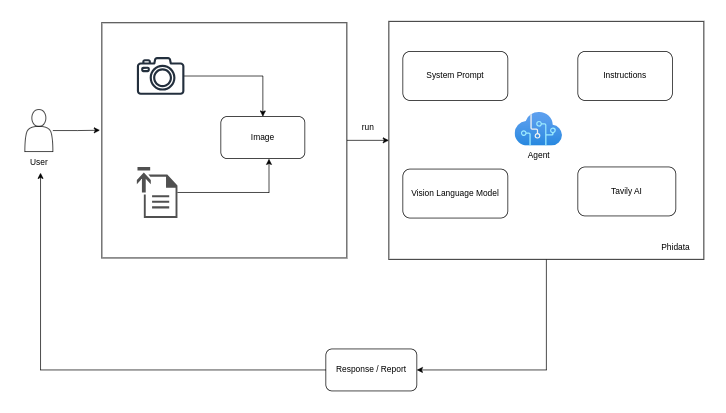

The diagram above was exported from draw.io. Its source (the exported page's mxGraphModel, read from the mxfile embedded in the PNG):
<mxGraphModel dx="1478" dy="618" grid="1" gridSize="10" guides="1" tooltips="1" connect="1" arrows="1" fold="1" page="0" pageScale="1" pageWidth="850" pageHeight="1100" math="0" shadow="0">
  <root>
    <mxCell id="0" />
    <mxCell id="1" parent="0" />
    <mxCell id="qPW3Wxrcm8D03xwVl1M7-22" style="edgeStyle=orthogonalEdgeStyle;rounded=0;orthogonalLoop=1;jettySize=auto;html=1;entryX=1;entryY=0.5;entryDx=0;entryDy=0;" edge="1" parent="1" source="qPW3Wxrcm8D03xwVl1M7-6" target="qPW3Wxrcm8D03xwVl1M7-21">
      <mxGeometry relative="1" as="geometry" />
    </mxCell>
    <mxCell id="qPW3Wxrcm8D03xwVl1M7-6" value="" style="rounded=0;whiteSpace=wrap;html=1;" vertex="1" parent="1">
      <mxGeometry x="310" y="72" width="450" height="340" as="geometry" />
    </mxCell>
    <mxCell id="qPW3Wxrcm8D03xwVl1M7-1" value="Vision Language Model" style="rounded=1;whiteSpace=wrap;html=1;" vertex="1" parent="1">
      <mxGeometry x="330" y="283" width="150" height="70" as="geometry" />
    </mxCell>
    <mxCell id="qPW3Wxrcm8D03xwVl1M7-2" value="Tavily AI" style="rounded=1;whiteSpace=wrap;html=1;" vertex="1" parent="1">
      <mxGeometry x="580" y="280" width="140" height="70" as="geometry" />
    </mxCell>
    <mxCell id="qPW3Wxrcm8D03xwVl1M7-3" value="Agent" style="image;aspect=fixed;html=1;points=[];align=center;fontSize=12;image=img/lib/azure2/ai_machine_learning/Cognitive_Services.svg;" vertex="1" parent="1">
      <mxGeometry x="490" y="202" width="68" height="48" as="geometry" />
    </mxCell>
    <mxCell id="qPW3Wxrcm8D03xwVl1M7-4" value="System Prompt" style="rounded=1;whiteSpace=wrap;html=1;" vertex="1" parent="1">
      <mxGeometry x="330" y="115" width="150" height="70" as="geometry" />
    </mxCell>
    <mxCell id="qPW3Wxrcm8D03xwVl1M7-5" value="Instructions" style="rounded=1;whiteSpace=wrap;html=1;" vertex="1" parent="1">
      <mxGeometry x="580" y="115" width="135" height="70" as="geometry" />
    </mxCell>
    <mxCell id="qPW3Wxrcm8D03xwVl1M7-8" value="" style="shape=actor;whiteSpace=wrap;html=1;" vertex="1" parent="1">
      <mxGeometry x="-210" y="198" width="40" height="60" as="geometry" />
    </mxCell>
    <mxCell id="qPW3Wxrcm8D03xwVl1M7-9" value="User" style="text;html=1;align=center;verticalAlign=middle;resizable=0;points=[];autosize=1;strokeColor=none;fillColor=none;" vertex="1" parent="1">
      <mxGeometry x="-215" y="258" width="50" height="30" as="geometry" />
    </mxCell>
    <mxCell id="qPW3Wxrcm8D03xwVl1M7-19" style="edgeStyle=orthogonalEdgeStyle;rounded=0;orthogonalLoop=1;jettySize=auto;html=1;exitX=1;exitY=0.5;exitDx=0;exitDy=0;entryX=0;entryY=0.5;entryDx=0;entryDy=0;" edge="1" parent="1" source="qPW3Wxrcm8D03xwVl1M7-10" target="qPW3Wxrcm8D03xwVl1M7-6">
      <mxGeometry relative="1" as="geometry" />
    </mxCell>
    <mxCell id="qPW3Wxrcm8D03xwVl1M7-10" value="" style="rounded=0;whiteSpace=wrap;html=1;" vertex="1" parent="1">
      <mxGeometry x="-100" y="74" width="350" height="336" as="geometry" />
    </mxCell>
    <mxCell id="qPW3Wxrcm8D03xwVl1M7-15" style="edgeStyle=orthogonalEdgeStyle;rounded=0;orthogonalLoop=1;jettySize=auto;html=1;" edge="1" parent="1" source="qPW3Wxrcm8D03xwVl1M7-11" target="qPW3Wxrcm8D03xwVl1M7-14">
      <mxGeometry relative="1" as="geometry" />
    </mxCell>
    <mxCell id="qPW3Wxrcm8D03xwVl1M7-11" value="" style="sketch=0;outlineConnect=0;fontColor=#232F3E;gradientColor=none;fillColor=#232F3D;strokeColor=none;dashed=0;verticalLabelPosition=bottom;verticalAlign=top;align=center;html=1;fontSize=12;fontStyle=0;aspect=fixed;pointerEvents=1;shape=mxgraph.aws4.camera2;" vertex="1" parent="1">
      <mxGeometry x="-50" y="122.95" width="68" height="54.05" as="geometry" />
    </mxCell>
    <mxCell id="qPW3Wxrcm8D03xwVl1M7-13" value="" style="sketch=0;pointerEvents=1;shadow=0;dashed=0;html=1;strokeColor=none;fillColor=#505050;labelPosition=center;verticalLabelPosition=bottom;verticalAlign=top;outlineConnect=0;align=center;shape=mxgraph.office.concepts.upload;" vertex="1" parent="1">
      <mxGeometry x="-50" y="280" width="58" height="73" as="geometry" />
    </mxCell>
    <mxCell id="qPW3Wxrcm8D03xwVl1M7-14" value="Image" style="rounded=1;whiteSpace=wrap;html=1;" vertex="1" parent="1">
      <mxGeometry x="70" y="208" width="120" height="60" as="geometry" />
    </mxCell>
    <mxCell id="qPW3Wxrcm8D03xwVl1M7-16" style="edgeStyle=orthogonalEdgeStyle;rounded=0;orthogonalLoop=1;jettySize=auto;html=1;entryX=0.573;entryY=1.007;entryDx=0;entryDy=0;entryPerimeter=0;" edge="1" parent="1" source="qPW3Wxrcm8D03xwVl1M7-13" target="qPW3Wxrcm8D03xwVl1M7-14">
      <mxGeometry relative="1" as="geometry" />
    </mxCell>
    <mxCell id="qPW3Wxrcm8D03xwVl1M7-17" value="Phidata" style="text;html=1;align=center;verticalAlign=middle;whiteSpace=wrap;rounded=0;" vertex="1" parent="1">
      <mxGeometry x="690" y="380" width="60" height="30" as="geometry" />
    </mxCell>
    <mxCell id="qPW3Wxrcm8D03xwVl1M7-18" style="edgeStyle=orthogonalEdgeStyle;rounded=0;orthogonalLoop=1;jettySize=auto;html=1;entryX=-0.008;entryY=0.457;entryDx=0;entryDy=0;entryPerimeter=0;" edge="1" parent="1" source="qPW3Wxrcm8D03xwVl1M7-8" target="qPW3Wxrcm8D03xwVl1M7-10">
      <mxGeometry relative="1" as="geometry" />
    </mxCell>
    <mxCell id="qPW3Wxrcm8D03xwVl1M7-20" value="run" style="text;html=1;align=center;verticalAlign=middle;resizable=0;points=[];autosize=1;strokeColor=none;fillColor=none;" vertex="1" parent="1">
      <mxGeometry x="260" y="208" width="40" height="30" as="geometry" />
    </mxCell>
    <mxCell id="qPW3Wxrcm8D03xwVl1M7-21" value="Response / Report" style="rounded=1;whiteSpace=wrap;html=1;" vertex="1" parent="1">
      <mxGeometry x="220" y="540" width="130" height="60" as="geometry" />
    </mxCell>
    <mxCell id="qPW3Wxrcm8D03xwVl1M7-23" style="edgeStyle=orthogonalEdgeStyle;rounded=0;orthogonalLoop=1;jettySize=auto;html=1;entryX=0.548;entryY=1.013;entryDx=0;entryDy=0;entryPerimeter=0;" edge="1" parent="1" source="qPW3Wxrcm8D03xwVl1M7-21" target="qPW3Wxrcm8D03xwVl1M7-9">
      <mxGeometry relative="1" as="geometry" />
    </mxCell>
  </root>
</mxGraphModel>